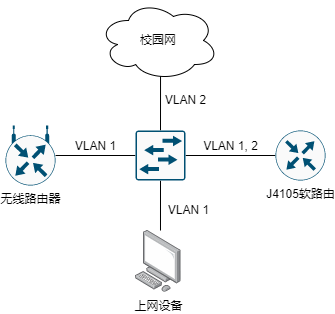

The diagram above was exported from draw.io. Its source (the exported page's mxGraphModel, read from the mxfile embedded in the PNG):
<mxGraphModel dx="1040" dy="505" grid="1" gridSize="10" guides="1" tooltips="1" connect="1" arrows="1" fold="1" page="1" pageScale="1" pageWidth="1600" pageHeight="900" math="0" shadow="0">
  <root>
    <mxCell id="0" />
    <mxCell id="1" parent="0" />
    <mxCell id="10" style="edgeStyle=orthogonalEdgeStyle;html=1;exitX=0.5;exitY=1;exitDx=0;exitDy=0;exitPerimeter=0;entryX=0.548;entryY=0;entryDx=0;entryDy=0;entryPerimeter=0;endArrow=none;endFill=0;rounded=0;" edge="1" parent="1" source="7" target="9">
      <mxGeometry relative="1" as="geometry" />
    </mxCell>
    <mxCell id="11" value="" style="edgeStyle=none;html=1;endArrow=none;endFill=0;" edge="1" parent="1" source="7" target="8">
      <mxGeometry relative="1" as="geometry" />
    </mxCell>
    <mxCell id="14" value="" style="edgeStyle=orthogonalEdgeStyle;rounded=0;html=1;endArrow=none;endFill=0;" edge="1" parent="1" source="7" target="12">
      <mxGeometry relative="1" as="geometry" />
    </mxCell>
    <mxCell id="16" style="edgeStyle=orthogonalEdgeStyle;rounded=0;html=1;exitX=0.5;exitY=0;exitDx=0;exitDy=0;exitPerimeter=0;entryX=0.517;entryY=0.875;entryDx=0;entryDy=0;entryPerimeter=0;endArrow=none;endFill=0;" edge="1" parent="1" source="7" target="15">
      <mxGeometry relative="1" as="geometry" />
    </mxCell>
    <mxCell id="7" value="" style="sketch=0;points=[[0.015,0.015,0],[0.985,0.015,0],[0.985,0.985,0],[0.015,0.985,0],[0.25,0,0],[0.5,0,0],[0.75,0,0],[1,0.25,0],[1,0.5,0],[1,0.75,0],[0.75,1,0],[0.5,1,0],[0.25,1,0],[0,0.75,0],[0,0.5,0],[0,0.25,0]];verticalLabelPosition=bottom;html=1;verticalAlign=top;aspect=fixed;align=center;pointerEvents=1;shape=mxgraph.cisco19.rect;prIcon=l2_switch;fillColor=#FAFAFA;strokeColor=#005073;" vertex="1" parent="1">
      <mxGeometry x="380" y="250" width="50" height="50" as="geometry" />
    </mxCell>
    <mxCell id="8" value="J4105软路由" style="sketch=0;points=[[0.5,0,0],[1,0.5,0],[0.5,1,0],[0,0.5,0],[0.145,0.145,0],[0.8555,0.145,0],[0.855,0.8555,0],[0.145,0.855,0]];verticalLabelPosition=bottom;html=1;verticalAlign=top;aspect=fixed;align=center;pointerEvents=1;shape=mxgraph.cisco19.rect;prIcon=router;fillColor=#FAFAFA;strokeColor=#005073;" vertex="1" parent="1">
      <mxGeometry x="520" y="250" width="50" height="50" as="geometry" />
    </mxCell>
    <mxCell id="9" value="上网设备" style="points=[];aspect=fixed;html=1;align=center;shadow=0;dashed=0;image;image=img/lib/allied_telesis/computer_and_terminals/Personal_Computer.svg;" vertex="1" parent="1">
      <mxGeometry x="380" y="350" width="45.6" height="61.800000000000004" as="geometry" />
    </mxCell>
    <mxCell id="12" value="无线路由器" style="sketch=0;points=[[0.5,0,0],[1,0.5,0],[0.5,1,0],[0,0.5,0],[0.145,0.145,0],[0.8555,0.145,0],[0.855,0.8555,0],[0.145,0.855,0]];verticalLabelPosition=bottom;html=1;verticalAlign=top;aspect=fixed;align=center;pointerEvents=1;shape=mxgraph.cisco19.rect;prIcon=wireless_router;fillColor=#FAFAFA;strokeColor=#005073;" vertex="1" parent="1">
      <mxGeometry x="250" y="245" width="50" height="60" as="geometry" />
    </mxCell>
    <mxCell id="15" value="校园网" style="ellipse;shape=cloud;whiteSpace=wrap;html=1;" vertex="1" parent="1">
      <mxGeometry x="343" y="120" width="120" height="80" as="geometry" />
    </mxCell>
    <mxCell id="17" value="VLAN 2" style="text;html=1;align=center;verticalAlign=middle;resizable=0;points=[];autosize=1;strokeColor=none;fillColor=none;" vertex="1" parent="1">
      <mxGeometry x="400" y="210" width="60" height="20" as="geometry" />
    </mxCell>
    <mxCell id="18" value="VLAN 1" style="text;html=1;align=center;verticalAlign=middle;resizable=0;points=[];autosize=1;strokeColor=none;fillColor=none;" vertex="1" parent="1">
      <mxGeometry x="310" y="256" width="60" height="20" as="geometry" />
    </mxCell>
    <mxCell id="19" value="VLAN 1" style="text;html=1;align=center;verticalAlign=middle;resizable=0;points=[];autosize=1;strokeColor=none;fillColor=none;" vertex="1" parent="1">
      <mxGeometry x="403" y="320" width="60" height="20" as="geometry" />
    </mxCell>
    <mxCell id="20" value="VLAN 1, 2" style="text;html=1;align=center;verticalAlign=middle;resizable=0;points=[];autosize=1;strokeColor=none;fillColor=none;" vertex="1" parent="1">
      <mxGeometry x="440" y="256" width="70" height="20" as="geometry" />
    </mxCell>
  </root>
</mxGraphModel>